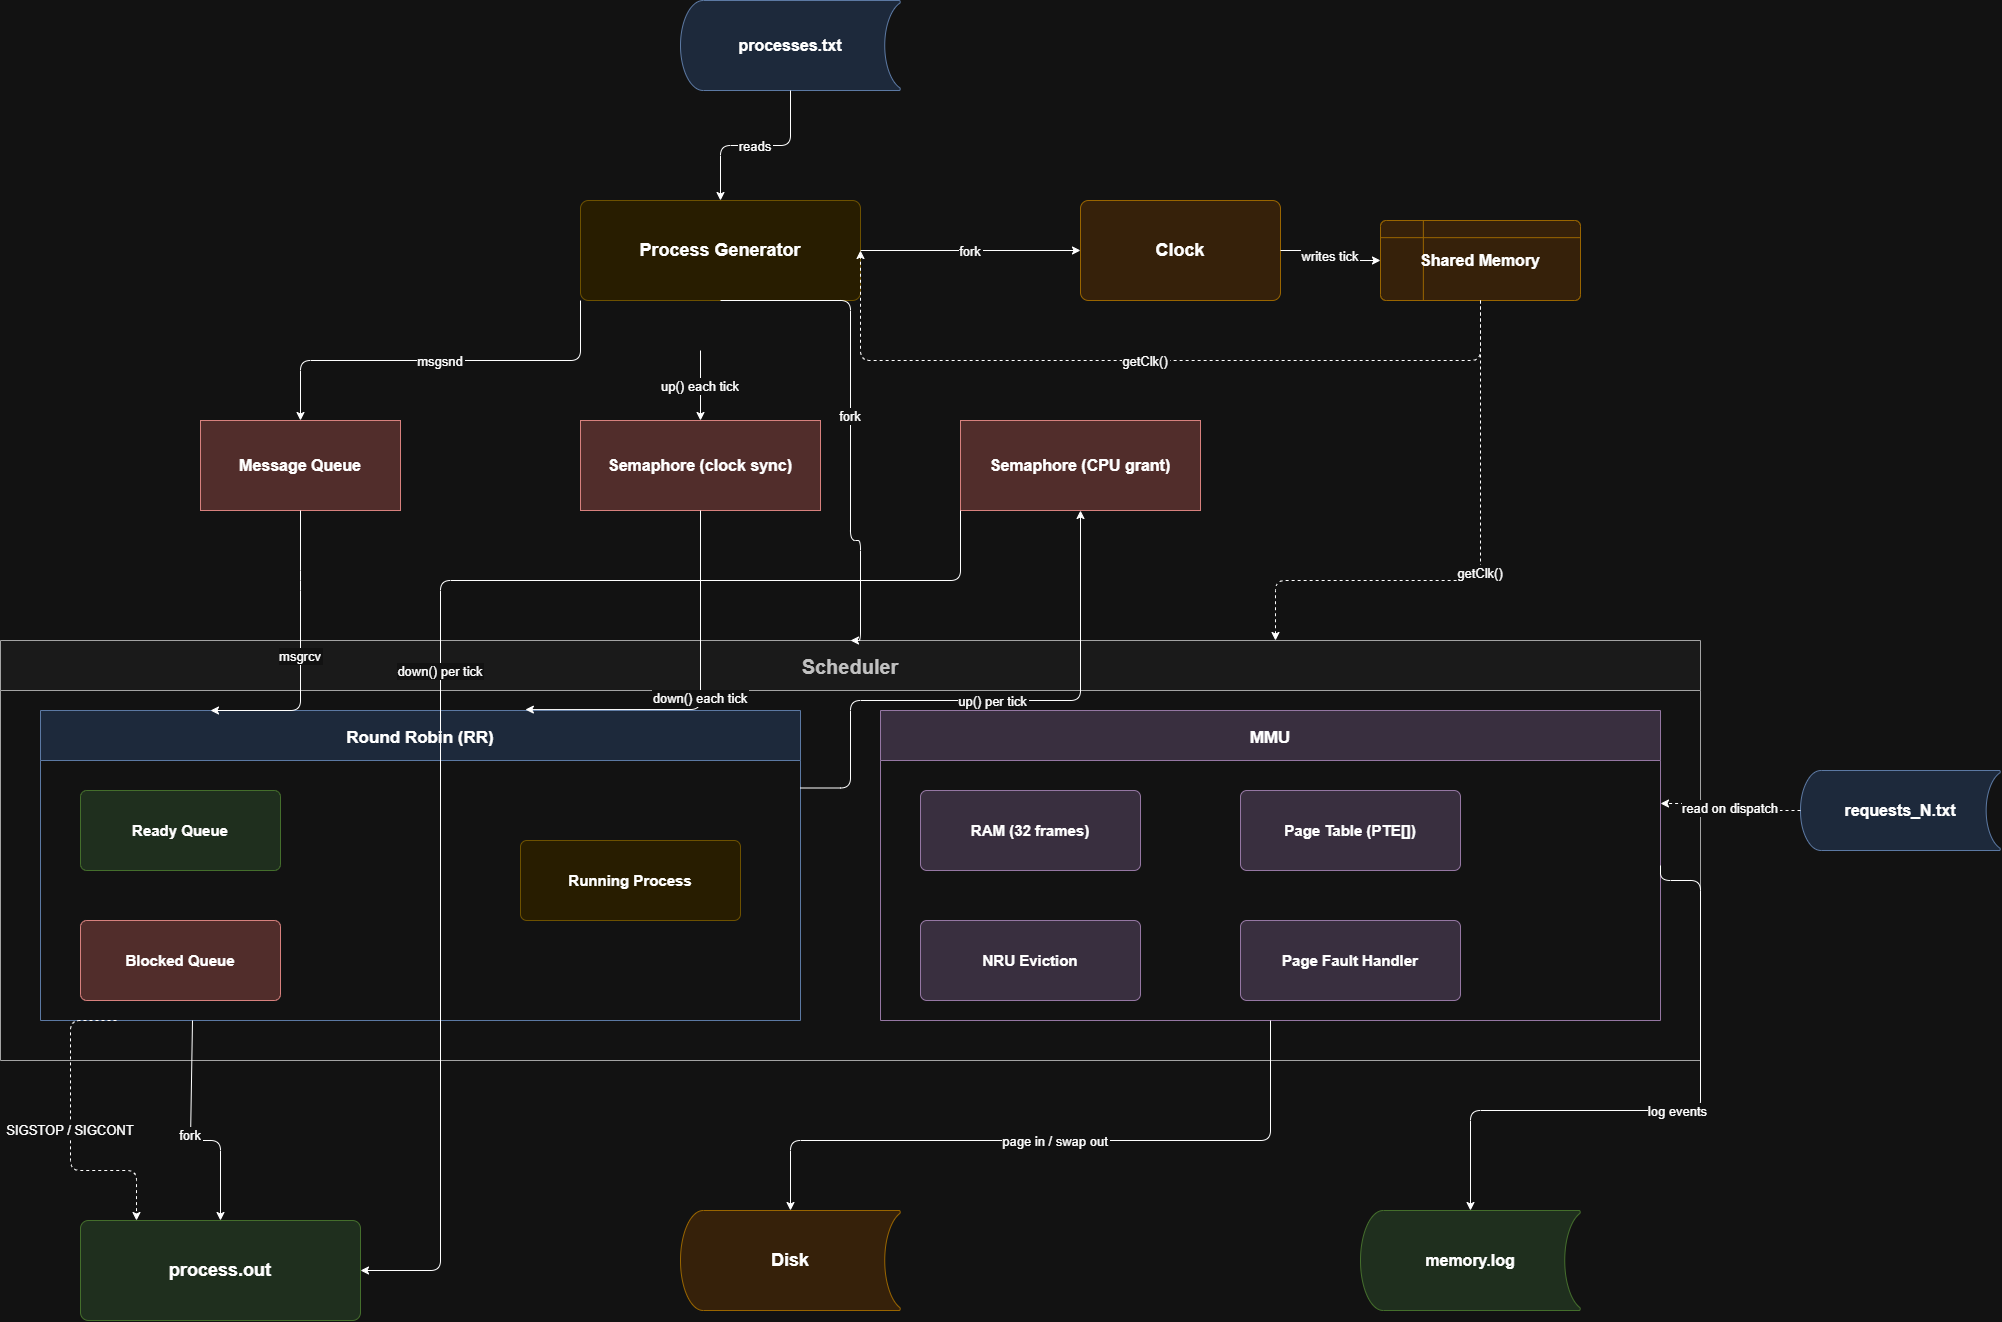

The diagram above was exported from draw.io. Its source (the exported page's mxGraphModel, read from the mxfile embedded in the PNG):
<mxGraphModel dx="2575" dy="1318" grid="1" gridSize="10" guides="1" tooltips="1" connect="1" arrows="1" fold="1" page="1" pageScale="1" pageWidth="850" pageHeight="1100" math="0" shadow="0">
  <root>
    <mxCell id="0" />
    <mxCell id="1" parent="0" />
    <mxCell id="-zDC3XOf1seRT81WFm5h-1" parent="1" style="shape=mxgraph.flowchart.stored_data;whiteSpace=wrap;html=1;fillColor=#dae8fc;strokeColor=#6c8ebf;fontSize=16;fontStyle=1;" value="processes.txt" vertex="1">
      <mxGeometry height="90" width="220" x="880" y="60" as="geometry" />
    </mxCell>
    <mxCell id="-zDC3XOf1seRT81WFm5h-2" parent="1" style="rounded=1;whiteSpace=wrap;html=1;fillColor=#fff2cc;strokeColor=#d6b656;fontSize=18;fontStyle=1;arcSize=8;" value="Process Generator" vertex="1">
      <mxGeometry height="100" width="280" x="780" y="260" as="geometry" />
    </mxCell>
    <mxCell id="-zDC3XOf1seRT81WFm5h-3" parent="1" style="rounded=1;whiteSpace=wrap;html=1;fillColor=#ffe6cc;strokeColor=#d79b00;fontSize=18;fontStyle=1;arcSize=8;" value="Clock" vertex="1">
      <mxGeometry height="100" width="200" x="1280" y="260" as="geometry" />
    </mxCell>
    <mxCell id="-zDC3XOf1seRT81WFm5h-4" parent="1" style="shape=mxgraph.flowchart.internal_storage;whiteSpace=wrap;html=1;fillColor=#ffe6cc;strokeColor=#d79b00;fontSize=16;fontStyle=1;" value="Shared Memory" vertex="1">
      <mxGeometry height="80" width="200" x="1580" y="280" as="geometry" />
    </mxCell>
    <mxCell id="-zDC3XOf1seRT81WFm5h-5" parent="1" style="shape=mxgraph.flowchart.annotation;whiteSpace=wrap;html=1;fillColor=#f8cecc;strokeColor=#b85450;fontSize=16;fontStyle=1;align=center;" value="Message Queue" vertex="1">
      <mxGeometry height="90" width="200" x="400" y="480" as="geometry" />
    </mxCell>
    <mxCell id="-zDC3XOf1seRT81WFm5h-6" parent="1" style="shape=mxgraph.flowchart.annotation;whiteSpace=wrap;html=1;fillColor=#f8cecc;strokeColor=#b85450;fontSize=16;fontStyle=1;align=center;" value="Semaphore (clock sync)" vertex="1">
      <mxGeometry height="90" width="240" x="780" y="480" as="geometry" />
    </mxCell>
    <mxCell id="-zDC3XOf1seRT81WFm5h-7" parent="1" style="shape=mxgraph.flowchart.annotation;whiteSpace=wrap;html=1;fillColor=#f8cecc;strokeColor=#b85450;fontSize=16;fontStyle=1;align=center;" value="Semaphore (CPU grant)" vertex="1">
      <mxGeometry height="90" width="240" x="1160" y="480" as="geometry" />
    </mxCell>
    <mxCell id="-zDC3XOf1seRT81WFm5h-8" parent="1" style="swimlane;startSize=50;fillColor=#f5f5f5;strokeColor=#555555;fontColor=#333333;fontStyle=1;fontSize=20;arcSize=2;" value="Scheduler" vertex="1">
      <mxGeometry height="420" width="1700" x="200" y="700" as="geometry" />
    </mxCell>
    <mxCell id="-zDC3XOf1seRT81WFm5h-9" parent="-zDC3XOf1seRT81WFm5h-8" style="swimlane;startSize=50;fillColor=#dae8fc;strokeColor=#6c8ebf;fontStyle=1;fontSize=17;arcSize=2;" value="Round Robin (RR)" vertex="1">
      <mxGeometry height="310" width="760" x="40" y="70" as="geometry" />
    </mxCell>
    <mxCell id="-zDC3XOf1seRT81WFm5h-10" parent="-zDC3XOf1seRT81WFm5h-9" style="rounded=1;whiteSpace=wrap;html=1;fillColor=#d5e8d4;strokeColor=#82b366;fontSize=15;fontStyle=1;arcSize=8;" value="Ready Queue" vertex="1">
      <mxGeometry height="80" width="200" x="40" y="80" as="geometry" />
    </mxCell>
    <mxCell id="-zDC3XOf1seRT81WFm5h-11" parent="-zDC3XOf1seRT81WFm5h-9" style="rounded=1;whiteSpace=wrap;html=1;fillColor=#f8cecc;strokeColor=#b85450;fontSize=15;fontStyle=1;arcSize=8;" value="Blocked Queue" vertex="1">
      <mxGeometry height="80" width="200" x="40" y="210" as="geometry" />
    </mxCell>
    <mxCell id="-zDC3XOf1seRT81WFm5h-12" parent="-zDC3XOf1seRT81WFm5h-9" style="rounded=1;whiteSpace=wrap;html=1;fillColor=#fff2cc;strokeColor=#d6b656;fontSize=15;fontStyle=1;arcSize=8;" value="Running Process" vertex="1">
      <mxGeometry height="80" width="220" x="480" y="130" as="geometry" />
    </mxCell>
    <mxCell id="-zDC3XOf1seRT81WFm5h-13" parent="-zDC3XOf1seRT81WFm5h-8" style="swimlane;startSize=50;fillColor=#e1d5e7;strokeColor=#9673a6;fontStyle=1;fontSize=17;arcSize=2;" value="MMU" vertex="1">
      <mxGeometry height="310" width="780" x="880" y="70" as="geometry" />
    </mxCell>
    <mxCell id="-zDC3XOf1seRT81WFm5h-14" parent="-zDC3XOf1seRT81WFm5h-13" style="rounded=1;whiteSpace=wrap;html=1;fillColor=#e1d5e7;strokeColor=#9673a6;fontSize=15;fontStyle=1;arcSize=8;" value="RAM (32 frames)" vertex="1">
      <mxGeometry height="80" width="220" x="40" y="80" as="geometry" />
    </mxCell>
    <mxCell id="-zDC3XOf1seRT81WFm5h-15" parent="-zDC3XOf1seRT81WFm5h-13" style="rounded=1;whiteSpace=wrap;html=1;fillColor=#e1d5e7;strokeColor=#9673a6;fontSize=15;fontStyle=1;arcSize=8;" value="NRU Eviction" vertex="1">
      <mxGeometry height="80" width="220" x="40" y="210" as="geometry" />
    </mxCell>
    <mxCell id="-zDC3XOf1seRT81WFm5h-16" parent="-zDC3XOf1seRT81WFm5h-13" style="rounded=1;whiteSpace=wrap;html=1;fillColor=#e1d5e7;strokeColor=#9673a6;fontSize=15;fontStyle=1;arcSize=8;" value="Page Table (PTE[])" vertex="1">
      <mxGeometry height="80" width="220" x="360" y="80" as="geometry" />
    </mxCell>
    <mxCell id="-zDC3XOf1seRT81WFm5h-17" parent="-zDC3XOf1seRT81WFm5h-13" style="rounded=1;whiteSpace=wrap;html=1;fillColor=#e1d5e7;strokeColor=#9673a6;fontSize=15;fontStyle=1;arcSize=8;" value="Page Fault Handler" vertex="1">
      <mxGeometry height="80" width="220" x="360" y="210" as="geometry" />
    </mxCell>
    <mxCell id="-zDC3XOf1seRT81WFm5h-19" parent="1" style="rounded=1;whiteSpace=wrap;html=1;fillColor=#d5e8d4;strokeColor=#82b366;fontSize=18;fontStyle=1;arcSize=8;" value="process.out" vertex="1">
      <mxGeometry height="100" width="280" x="280" y="1280" as="geometry" />
    </mxCell>
    <mxCell id="-zDC3XOf1seRT81WFm5h-20" parent="1" style="shape=mxgraph.flowchart.stored_data;whiteSpace=wrap;html=1;fillColor=#ffe6cc;strokeColor=#d79b00;fontSize=18;fontStyle=1;" value="Disk" vertex="1">
      <mxGeometry height="100" width="220" x="880" y="1270" as="geometry" />
    </mxCell>
    <mxCell id="-zDC3XOf1seRT81WFm5h-21" parent="1" style="shape=mxgraph.flowchart.stored_data;whiteSpace=wrap;html=1;fillColor=#d5e8d4;strokeColor=#82b366;fontSize=16;fontStyle=1;" value="memory.log" vertex="1">
      <mxGeometry height="100" width="220" x="1560" y="1270" as="geometry" />
    </mxCell>
    <mxCell id="-zDC3XOf1seRT81WFm5h-22" edge="1" parent="1" source="-zDC3XOf1seRT81WFm5h-1" style="edgeStyle=orthogonalEdgeStyle;fontSize=13;" target="-zDC3XOf1seRT81WFm5h-2" value="reads">
      <mxGeometry relative="1" as="geometry" />
    </mxCell>
    <mxCell id="-zDC3XOf1seRT81WFm5h-23" edge="1" parent="1" source="-zDC3XOf1seRT81WFm5h-2" style="edgeStyle=orthogonalEdgeStyle;fontSize=13;" target="-zDC3XOf1seRT81WFm5h-3" value="fork">
      <mxGeometry relative="1" as="geometry" />
    </mxCell>
    <mxCell id="-zDC3XOf1seRT81WFm5h-24" edge="1" parent="1" source="-zDC3XOf1seRT81WFm5h-3" style="edgeStyle=orthogonalEdgeStyle;fontSize=13;" target="-zDC3XOf1seRT81WFm5h-4" value="writes tick">
      <mxGeometry relative="1" as="geometry" />
    </mxCell>
    <mxCell id="-zDC3XOf1seRT81WFm5h-25" edge="1" parent="1" source="-zDC3XOf1seRT81WFm5h-4" style="edgeStyle=orthogonalEdgeStyle;fontSize=13;dashed=1;exitX=0.5;exitY=1;exitDx=0;exitDy=0;entryX=1;entryY=0.5;entryDx=0;entryDy=0;" target="-zDC3XOf1seRT81WFm5h-2" value="getClk()">
      <mxGeometry relative="1" as="geometry">
        <Array as="points">
          <mxPoint x="1680" y="420" />
          <mxPoint x="1060" y="420" />
        </Array>
      </mxGeometry>
    </mxCell>
    <mxCell id="-zDC3XOf1seRT81WFm5h-26" edge="1" parent="1" source="-zDC3XOf1seRT81WFm5h-4" style="edgeStyle=orthogonalEdgeStyle;fontSize=13;dashed=1;entryX=0.75;entryY=0;entryDx=0;entryDy=0;" target="-zDC3XOf1seRT81WFm5h-8" value="getClk()">
      <mxGeometry relative="1" as="geometry">
        <Array as="points">
          <mxPoint x="1680" y="640" />
          <mxPoint x="1475" y="640" />
        </Array>
      </mxGeometry>
    </mxCell>
    <mxCell id="-zDC3XOf1seRT81WFm5h-27" edge="1" parent="1" source="-zDC3XOf1seRT81WFm5h-2" style="edgeStyle=orthogonalEdgeStyle;fontSize=13;exitX=0;exitY=1;exitDx=0;exitDy=0;entryX=0.5;entryY=0;entryDx=0;entryDy=0;" target="-zDC3XOf1seRT81WFm5h-5" value="msgsnd">
      <mxGeometry relative="1" as="geometry">
        <Array as="points">
          <mxPoint x="780" y="420" />
          <mxPoint x="500" y="420" />
        </Array>
      </mxGeometry>
    </mxCell>
    <mxCell id="-zDC3XOf1seRT81WFm5h-28" edge="1" parent="1" style="edgeStyle=orthogonalEdgeStyle;fontSize=13;entryX=0.5;entryY=0;entryDx=0;entryDy=0;" target="-zDC3XOf1seRT81WFm5h-6" value="up() each tick">
      <mxGeometry relative="1" as="geometry">
        <mxPoint x="900" y="410" as="sourcePoint" />
      </mxGeometry>
    </mxCell>
    <mxCell id="-zDC3XOf1seRT81WFm5h-29" edge="1" parent="1" source="-zDC3XOf1seRT81WFm5h-2" style="edgeStyle=orthogonalEdgeStyle;fontSize=13;exitX=0.5;exitY=1;exitDx=0;exitDy=0;entryX=0.5;entryY=0;entryDx=0;entryDy=0;" target="-zDC3XOf1seRT81WFm5h-8" value="fork">
      <mxGeometry relative="1" as="geometry">
        <Array as="points">
          <mxPoint x="1050" y="360" />
          <mxPoint x="1050" y="600" />
          <mxPoint x="1060" y="600" />
          <mxPoint x="1060" y="700" />
        </Array>
      </mxGeometry>
    </mxCell>
    <mxCell id="-zDC3XOf1seRT81WFm5h-30" edge="1" parent="1" source="-zDC3XOf1seRT81WFm5h-5" style="edgeStyle=orthogonalEdgeStyle;fontSize=13;" value="msgrcv">
      <mxGeometry relative="1" as="geometry">
        <Array as="points">
          <mxPoint x="500" y="640" />
          <mxPoint x="500" y="700" />
        </Array>
        <mxPoint x="410" y="770" as="targetPoint" />
      </mxGeometry>
    </mxCell>
    <mxCell id="-zDC3XOf1seRT81WFm5h-31" edge="1" parent="1" source="-zDC3XOf1seRT81WFm5h-6" style="edgeStyle=orthogonalEdgeStyle;fontSize=13;entryX=0.638;entryY=-0.003;entryDx=0;entryDy=0;entryPerimeter=0;" target="-zDC3XOf1seRT81WFm5h-9" value="down() each tick">
      <mxGeometry relative="1" as="geometry">
        <Array as="points">
          <mxPoint x="900" y="769" />
        </Array>
      </mxGeometry>
    </mxCell>
    <mxCell id="-zDC3XOf1seRT81WFm5h-32" edge="1" parent="1" source="-zDC3XOf1seRT81WFm5h-9" style="edgeStyle=orthogonalEdgeStyle;fontSize=13;exitX=0.2;exitY=1;exitDx=0;exitDy=0;entryX=0.5;entryY=0;entryDx=0;entryDy=0;" target="-zDC3XOf1seRT81WFm5h-19" value="fork">
      <mxGeometry relative="1" as="geometry">
        <Array as="points">
          <mxPoint x="390" y="1200" />
          <mxPoint x="420" y="1200" />
        </Array>
      </mxGeometry>
    </mxCell>
    <mxCell id="-zDC3XOf1seRT81WFm5h-33" edge="1" parent="1" source="-zDC3XOf1seRT81WFm5h-9" style="edgeStyle=orthogonalEdgeStyle;fontSize=13;dashed=1;exitX=0.1;exitY=1;exitDx=0;exitDy=0;entryX=0.2;entryY=0;entryDx=0;entryDy=0;" target="-zDC3XOf1seRT81WFm5h-19" value="SIGSTOP / SIGCONT">
      <mxGeometry relative="1" as="geometry">
        <Array as="points">
          <mxPoint x="270" y="1080" />
          <mxPoint x="270" y="1230" />
          <mxPoint x="336" y="1230" />
        </Array>
      </mxGeometry>
    </mxCell>
    <mxCell id="-zDC3XOf1seRT81WFm5h-34" edge="1" parent="1" source="-zDC3XOf1seRT81WFm5h-7" style="edgeStyle=orthogonalEdgeStyle;fontSize=13;exitX=0;exitY=1;exitDx=0;exitDy=0;entryX=1;entryY=0.5;entryDx=0;entryDy=0;" target="-zDC3XOf1seRT81WFm5h-19" value="down() per tick">
      <mxGeometry relative="1" as="geometry">
        <Array as="points">
          <mxPoint x="1160" y="640" />
          <mxPoint x="640" y="640" />
          <mxPoint x="640" y="1330" />
        </Array>
      </mxGeometry>
    </mxCell>
    <mxCell id="-zDC3XOf1seRT81WFm5h-35" edge="1" parent="1" source="-zDC3XOf1seRT81WFm5h-9" style="edgeStyle=orthogonalEdgeStyle;fontSize=13;exitX=1;exitY=0.25;exitDx=0;exitDy=0;" value="up() per tick">
      <mxGeometry relative="1" as="geometry">
        <Array as="points">
          <mxPoint x="1050" y="848" />
          <mxPoint x="1050" y="760" />
          <mxPoint x="1280" y="760" />
        </Array>
        <mxPoint x="1280" y="570" as="targetPoint" />
      </mxGeometry>
    </mxCell>
    <mxCell id="-zDC3XOf1seRT81WFm5h-36" edge="1" parent="1" source="-zDC3XOf1seRT81WFm5h-13" style="edgeStyle=orthogonalEdgeStyle;fontSize=13;exitX=0.5;exitY=1;exitDx=0;exitDy=0;entryX=0.5;entryY=0;entryDx=0;entryDy=0;" target="-zDC3XOf1seRT81WFm5h-20" value="page in / swap out">
      <mxGeometry relative="1" as="geometry">
        <Array as="points">
          <mxPoint x="1470" y="1200" />
          <mxPoint x="990" y="1200" />
        </Array>
      </mxGeometry>
    </mxCell>
    <mxCell id="-zDC3XOf1seRT81WFm5h-37" edge="1" parent="1" source="-zDC3XOf1seRT81WFm5h-13" style="edgeStyle=orthogonalEdgeStyle;fontSize=13;exitX=1;exitY=0.5;exitDx=0;exitDy=0;entryX=0.5;entryY=0;entryDx=0;entryDy=0;" target="-zDC3XOf1seRT81WFm5h-21" value="log events">
      <mxGeometry relative="1" as="geometry">
        <Array as="points">
          <mxPoint x="1900" y="940" />
          <mxPoint x="1900" y="1170" />
          <mxPoint x="1670" y="1170" />
        </Array>
      </mxGeometry>
    </mxCell>
    <mxCell id="-zDC3XOf1seRT81WFm5h-38" parent="1" style="shape=mxgraph.flowchart.stored_data;whiteSpace=wrap;html=1;fillColor=#dae8fc;strokeColor=#6c8ebf;fontSize=16;fontStyle=1;" value="requests_N.txt" vertex="1">
      <mxGeometry height="80" width="200" x="2000" y="830" as="geometry" />
    </mxCell>
    <mxCell id="-zDC3XOf1seRT81WFm5h-39" edge="1" parent="1" source="-zDC3XOf1seRT81WFm5h-38" style="edgeStyle=orthogonalEdgeStyle;fontSize=13;dashed=1;exitX=0;exitY=0.5;exitDx=0;exitDy=0;entryX=1;entryY=0.3;entryDx=0;entryDy=0;" target="-zDC3XOf1seRT81WFm5h-13" value="read on dispatch">
      <mxGeometry relative="1" as="geometry" />
    </mxCell>
  </root>
</mxGraphModel>